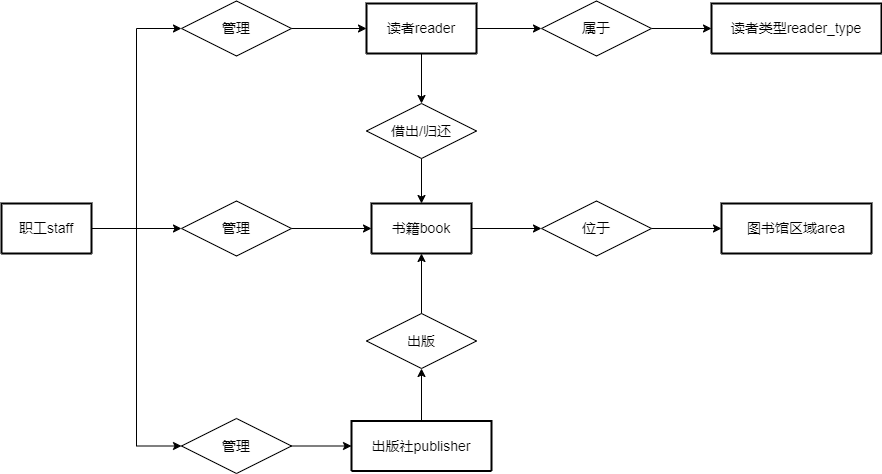

The diagram above was exported from draw.io. Its source (the exported page's mxGraphModel, read from the mxfile embedded in the PNG):
<mxGraphModel dx="1585" dy="804" grid="1" gridSize="10" guides="1" tooltips="1" connect="1" arrows="1" fold="1" page="1" pageScale="1" pageWidth="2336" pageHeight="1654" math="0" shadow="0" extFonts="Permanent Marker^https://fonts.googleapis.com/css?family=Permanent+Marker">
  <root>
    <mxCell id="0" />
    <mxCell id="1" parent="0" />
    <mxCell id="z1f23ZH86HunUFlesAYa-15" style="edgeStyle=orthogonalEdgeStyle;rounded=0;orthogonalLoop=1;jettySize=auto;html=1;entryX=0;entryY=0.5;entryDx=0;entryDy=0;" edge="1" parent="1" source="z2yCl7ZszOoveqZVGpEB-1" target="z1f23ZH86HunUFlesAYa-14">
      <mxGeometry relative="1" as="geometry" />
    </mxCell>
    <mxCell id="z1f23ZH86HunUFlesAYa-26" style="edgeStyle=orthogonalEdgeStyle;rounded=0;orthogonalLoop=1;jettySize=auto;html=1;entryX=0.5;entryY=0;entryDx=0;entryDy=0;" edge="1" parent="1" source="z2yCl7ZszOoveqZVGpEB-1" target="z1f23ZH86HunUFlesAYa-25">
      <mxGeometry relative="1" as="geometry" />
    </mxCell>
    <mxCell id="z2yCl7ZszOoveqZVGpEB-1" value="读者reader" style="swimlane;childLayout=stackLayout;horizontal=1;startSize=50;horizontalStack=0;rounded=1;fontSize=14;fontStyle=0;strokeWidth=2;resizeParent=0;resizeLast=1;shadow=0;dashed=0;align=center;arcSize=4;whiteSpace=wrap;html=1;" parent="1" vertex="1" collapsed="1">
      <mxGeometry x="645" y="340" width="110" height="50" as="geometry">
        <mxRectangle x="1088" y="230" width="160" height="160" as="alternateBounds" />
      </mxGeometry>
    </mxCell>
    <mxCell id="z2yCl7ZszOoveqZVGpEB-2" value="&lt;u&gt;读者ID&lt;/u&gt;&lt;br&gt;姓名&lt;br&gt;身份证号&lt;br&gt;账号&lt;br&gt;密码&lt;br&gt;信誉值" style="align=left;strokeColor=none;fillColor=none;spacingLeft=4;fontSize=14;verticalAlign=top;resizable=0;rotatable=0;part=1;html=1;" parent="z2yCl7ZszOoveqZVGpEB-1" vertex="1">
      <mxGeometry y="50" width="160" height="110" as="geometry" />
    </mxCell>
    <mxCell id="z1f23ZH86HunUFlesAYa-18" style="edgeStyle=orthogonalEdgeStyle;rounded=0;orthogonalLoop=1;jettySize=auto;html=1;entryX=0;entryY=0.5;entryDx=0;entryDy=0;" edge="1" parent="1" source="z2yCl7ZszOoveqZVGpEB-5" target="z1f23ZH86HunUFlesAYa-17">
      <mxGeometry relative="1" as="geometry" />
    </mxCell>
    <mxCell id="z2yCl7ZszOoveqZVGpEB-5" value="书籍book" style="swimlane;childLayout=stackLayout;horizontal=1;startSize=50;horizontalStack=0;rounded=1;fontSize=14;fontStyle=0;strokeWidth=2;resizeParent=0;resizeLast=1;shadow=0;dashed=0;align=center;arcSize=4;whiteSpace=wrap;html=1;" parent="1" vertex="1" collapsed="1">
      <mxGeometry x="650" y="540" width="100" height="50" as="geometry">
        <mxRectangle x="1088" y="550" width="160" height="180" as="alternateBounds" />
      </mxGeometry>
    </mxCell>
    <mxCell id="z2yCl7ZszOoveqZVGpEB-6" value="&lt;u&gt;书籍ID&lt;/u&gt;&lt;br&gt;书名&lt;br&gt;类型&lt;br&gt;作者&lt;br&gt;ISBN&lt;br&gt;借阅情况&lt;br&gt;书架" style="align=left;strokeColor=none;fillColor=none;spacingLeft=4;fontSize=14;verticalAlign=top;resizable=0;rotatable=0;part=1;html=1;" parent="z2yCl7ZszOoveqZVGpEB-5" vertex="1">
      <mxGeometry y="50" width="160" height="130" as="geometry" />
    </mxCell>
    <mxCell id="z2yCl7ZszOoveqZVGpEB-9" value="读者类型reader_type" style="swimlane;childLayout=stackLayout;horizontal=1;startSize=50;horizontalStack=0;rounded=1;fontSize=14;fontStyle=0;strokeWidth=2;resizeParent=0;resizeLast=1;shadow=0;dashed=0;align=center;arcSize=4;whiteSpace=wrap;html=1;" parent="1" vertex="1" collapsed="1">
      <mxGeometry x="990" y="340" width="170" height="50" as="geometry">
        <mxRectangle x="1520" y="250" width="160" height="120" as="alternateBounds" />
      </mxGeometry>
    </mxCell>
    <mxCell id="z2yCl7ZszOoveqZVGpEB-10" value="类型名&lt;br&gt;借阅册数&lt;br&gt;天数" style="align=left;strokeColor=none;fillColor=none;spacingLeft=4;fontSize=14;verticalAlign=top;resizable=0;rotatable=0;part=1;html=1;" parent="z2yCl7ZszOoveqZVGpEB-9" vertex="1">
      <mxGeometry y="50" width="160" height="70" as="geometry" />
    </mxCell>
    <mxCell id="z1f23ZH86HunUFlesAYa-22" style="edgeStyle=orthogonalEdgeStyle;rounded=0;orthogonalLoop=1;jettySize=auto;html=1;entryX=0.5;entryY=1;entryDx=0;entryDy=0;" edge="1" parent="1" source="z2yCl7ZszOoveqZVGpEB-11" target="z1f23ZH86HunUFlesAYa-21">
      <mxGeometry relative="1" as="geometry" />
    </mxCell>
    <mxCell id="z2yCl7ZszOoveqZVGpEB-11" value="出版社publisher" style="swimlane;childLayout=stackLayout;horizontal=1;startSize=50;horizontalStack=0;rounded=1;fontSize=14;fontStyle=0;strokeWidth=2;resizeParent=0;resizeLast=1;shadow=0;dashed=0;align=center;arcSize=4;whiteSpace=wrap;html=1;" parent="1" vertex="1" collapsed="1">
      <mxGeometry x="630" y="757.5" width="140" height="50" as="geometry">
        <mxRectangle x="630" y="757.5" width="160" height="120" as="alternateBounds" />
      </mxGeometry>
    </mxCell>
    <mxCell id="z2yCl7ZszOoveqZVGpEB-12" value="出版社编号&lt;br&gt;名字&lt;br&gt;地址" style="align=left;strokeColor=none;fillColor=none;spacingLeft=4;fontSize=14;verticalAlign=top;resizable=0;rotatable=0;part=1;html=1;" parent="z2yCl7ZszOoveqZVGpEB-11" vertex="1">
      <mxGeometry y="50" width="160" height="70" as="geometry" />
    </mxCell>
    <mxCell id="z1f23ZH86HunUFlesAYa-7" style="edgeStyle=orthogonalEdgeStyle;rounded=0;orthogonalLoop=1;jettySize=auto;html=1;entryX=0;entryY=0.5;entryDx=0;entryDy=0;" edge="1" parent="1" source="z2yCl7ZszOoveqZVGpEB-13" target="z1f23ZH86HunUFlesAYa-1">
      <mxGeometry relative="1" as="geometry" />
    </mxCell>
    <mxCell id="z1f23ZH86HunUFlesAYa-8" style="edgeStyle=orthogonalEdgeStyle;rounded=0;orthogonalLoop=1;jettySize=auto;html=1;entryX=0;entryY=0.5;entryDx=0;entryDy=0;" edge="1" parent="1" source="z2yCl7ZszOoveqZVGpEB-13" target="z1f23ZH86HunUFlesAYa-5">
      <mxGeometry relative="1" as="geometry" />
    </mxCell>
    <mxCell id="z1f23ZH86HunUFlesAYa-9" style="edgeStyle=orthogonalEdgeStyle;rounded=0;orthogonalLoop=1;jettySize=auto;html=1;entryX=0;entryY=0.5;entryDx=0;entryDy=0;" edge="1" parent="1" source="z2yCl7ZszOoveqZVGpEB-13" target="z1f23ZH86HunUFlesAYa-4">
      <mxGeometry relative="1" as="geometry" />
    </mxCell>
    <mxCell id="z2yCl7ZszOoveqZVGpEB-13" value="职工staff" style="swimlane;childLayout=stackLayout;horizontal=1;startSize=50;horizontalStack=0;rounded=1;fontSize=14;fontStyle=0;strokeWidth=2;resizeParent=0;resizeLast=1;shadow=0;dashed=0;align=center;arcSize=4;whiteSpace=wrap;html=1;" parent="1" vertex="1" collapsed="1">
      <mxGeometry x="280" y="540" width="90" height="50" as="geometry">
        <mxRectangle x="430" y="490" width="160" height="200" as="alternateBounds" />
      </mxGeometry>
    </mxCell>
    <mxCell id="z2yCl7ZszOoveqZVGpEB-14" value="&lt;u&gt;I职工D&lt;/u&gt;&lt;br&gt;姓名&lt;br&gt;年龄&lt;br&gt;身份证号&lt;br&gt;电话号码&lt;br&gt;住址&lt;br&gt;账号&lt;br&gt;密码" style="align=left;strokeColor=none;fillColor=none;spacingLeft=4;fontSize=14;verticalAlign=top;resizable=0;rotatable=0;part=1;html=1;" parent="z2yCl7ZszOoveqZVGpEB-13" vertex="1">
      <mxGeometry y="50" width="160" height="150" as="geometry" />
    </mxCell>
    <mxCell id="dVs3cUxCdRvXANuDp0P2-12" value="图书馆区域area" style="swimlane;childLayout=stackLayout;horizontal=1;startSize=50;horizontalStack=0;rounded=1;fontSize=14;fontStyle=0;strokeWidth=2;resizeParent=0;resizeLast=1;shadow=0;dashed=0;align=center;arcSize=4;whiteSpace=wrap;html=1;" parent="1" vertex="1" collapsed="1">
      <mxGeometry x="1000" y="540" width="150" height="50" as="geometry">
        <mxRectangle x="1520" y="550" width="160" height="120" as="alternateBounds" />
      </mxGeometry>
    </mxCell>
    <mxCell id="dVs3cUxCdRvXANuDp0P2-13" value="&lt;font style=&quot;font-size: 13px;&quot;&gt;书库号&lt;br&gt;书库名&lt;br&gt;地点&lt;br&gt;开放时间&lt;br&gt;&lt;/font&gt;" style="align=left;strokeColor=none;fillColor=none;spacingLeft=4;fontSize=12;verticalAlign=top;resizable=0;rotatable=0;part=1;html=1;" parent="dVs3cUxCdRvXANuDp0P2-12" vertex="1">
      <mxGeometry y="50" width="160" height="70" as="geometry" />
    </mxCell>
    <mxCell id="z1f23ZH86HunUFlesAYa-10" style="edgeStyle=orthogonalEdgeStyle;rounded=0;orthogonalLoop=1;jettySize=auto;html=1;entryX=0;entryY=0.5;entryDx=0;entryDy=0;" edge="1" parent="1" source="z1f23ZH86HunUFlesAYa-1" target="z2yCl7ZszOoveqZVGpEB-1">
      <mxGeometry relative="1" as="geometry" />
    </mxCell>
    <mxCell id="z1f23ZH86HunUFlesAYa-1" value="&lt;font style=&quot;font-size: 14px;&quot;&gt;管理&lt;/font&gt;" style="rhombus;whiteSpace=wrap;html=1;" vertex="1" parent="1">
      <mxGeometry x="460" y="337.5" width="110" height="55" as="geometry" />
    </mxCell>
    <mxCell id="z1f23ZH86HunUFlesAYa-13" style="edgeStyle=orthogonalEdgeStyle;rounded=0;orthogonalLoop=1;jettySize=auto;html=1;entryX=0;entryY=0.5;entryDx=0;entryDy=0;" edge="1" parent="1" source="z1f23ZH86HunUFlesAYa-4" target="z2yCl7ZszOoveqZVGpEB-11">
      <mxGeometry relative="1" as="geometry" />
    </mxCell>
    <mxCell id="z1f23ZH86HunUFlesAYa-4" value="&lt;font style=&quot;font-size: 14px;&quot;&gt;管理&lt;/font&gt;" style="rhombus;whiteSpace=wrap;html=1;" vertex="1" parent="1">
      <mxGeometry x="460" y="755" width="110" height="55" as="geometry" />
    </mxCell>
    <mxCell id="z1f23ZH86HunUFlesAYa-11" style="edgeStyle=orthogonalEdgeStyle;rounded=0;orthogonalLoop=1;jettySize=auto;html=1;entryX=0;entryY=0.5;entryDx=0;entryDy=0;" edge="1" parent="1" source="z1f23ZH86HunUFlesAYa-5" target="z2yCl7ZszOoveqZVGpEB-5">
      <mxGeometry relative="1" as="geometry" />
    </mxCell>
    <mxCell id="z1f23ZH86HunUFlesAYa-5" value="&lt;font style=&quot;font-size: 14px;&quot;&gt;管理&lt;/font&gt;" style="rhombus;whiteSpace=wrap;html=1;" vertex="1" parent="1">
      <mxGeometry x="460" y="537.5" width="110" height="55" as="geometry" />
    </mxCell>
    <mxCell id="z1f23ZH86HunUFlesAYa-16" style="edgeStyle=orthogonalEdgeStyle;rounded=0;orthogonalLoop=1;jettySize=auto;html=1;entryX=0;entryY=0.5;entryDx=0;entryDy=0;" edge="1" parent="1" source="z1f23ZH86HunUFlesAYa-14" target="z2yCl7ZszOoveqZVGpEB-9">
      <mxGeometry relative="1" as="geometry" />
    </mxCell>
    <mxCell id="z1f23ZH86HunUFlesAYa-14" value="&lt;font style=&quot;font-size: 14px;&quot;&gt;属于&lt;/font&gt;" style="rhombus;whiteSpace=wrap;html=1;" vertex="1" parent="1">
      <mxGeometry x="820" y="337.5" width="110" height="55" as="geometry" />
    </mxCell>
    <mxCell id="z1f23ZH86HunUFlesAYa-20" style="edgeStyle=orthogonalEdgeStyle;rounded=0;orthogonalLoop=1;jettySize=auto;html=1;entryX=0;entryY=0.5;entryDx=0;entryDy=0;" edge="1" parent="1" source="z1f23ZH86HunUFlesAYa-17" target="dVs3cUxCdRvXANuDp0P2-12">
      <mxGeometry relative="1" as="geometry" />
    </mxCell>
    <mxCell id="z1f23ZH86HunUFlesAYa-17" value="&lt;font style=&quot;font-size: 14px;&quot;&gt;位于&lt;/font&gt;" style="rhombus;whiteSpace=wrap;html=1;" vertex="1" parent="1">
      <mxGeometry x="820" y="537.5" width="110" height="55" as="geometry" />
    </mxCell>
    <mxCell id="z1f23ZH86HunUFlesAYa-23" style="edgeStyle=orthogonalEdgeStyle;rounded=0;orthogonalLoop=1;jettySize=auto;html=1;entryX=0.5;entryY=1;entryDx=0;entryDy=0;" edge="1" parent="1" source="z1f23ZH86HunUFlesAYa-21" target="z2yCl7ZszOoveqZVGpEB-5">
      <mxGeometry relative="1" as="geometry" />
    </mxCell>
    <mxCell id="z1f23ZH86HunUFlesAYa-21" value="&lt;font style=&quot;font-size: 14px;&quot;&gt;出版&lt;/font&gt;" style="rhombus;whiteSpace=wrap;html=1;" vertex="1" parent="1">
      <mxGeometry x="645" y="650" width="110" height="55" as="geometry" />
    </mxCell>
    <mxCell id="z1f23ZH86HunUFlesAYa-27" style="edgeStyle=orthogonalEdgeStyle;rounded=0;orthogonalLoop=1;jettySize=auto;html=1;entryX=0.5;entryY=0;entryDx=0;entryDy=0;" edge="1" parent="1" source="z1f23ZH86HunUFlesAYa-25" target="z2yCl7ZszOoveqZVGpEB-5">
      <mxGeometry relative="1" as="geometry" />
    </mxCell>
    <mxCell id="z1f23ZH86HunUFlesAYa-25" value="&lt;font style=&quot;font-size: 14px;&quot;&gt;借出/归还&lt;/font&gt;" style="rhombus;whiteSpace=wrap;html=1;" vertex="1" parent="1">
      <mxGeometry x="645" y="440" width="110" height="55" as="geometry" />
    </mxCell>
  </root>
</mxGraphModel>